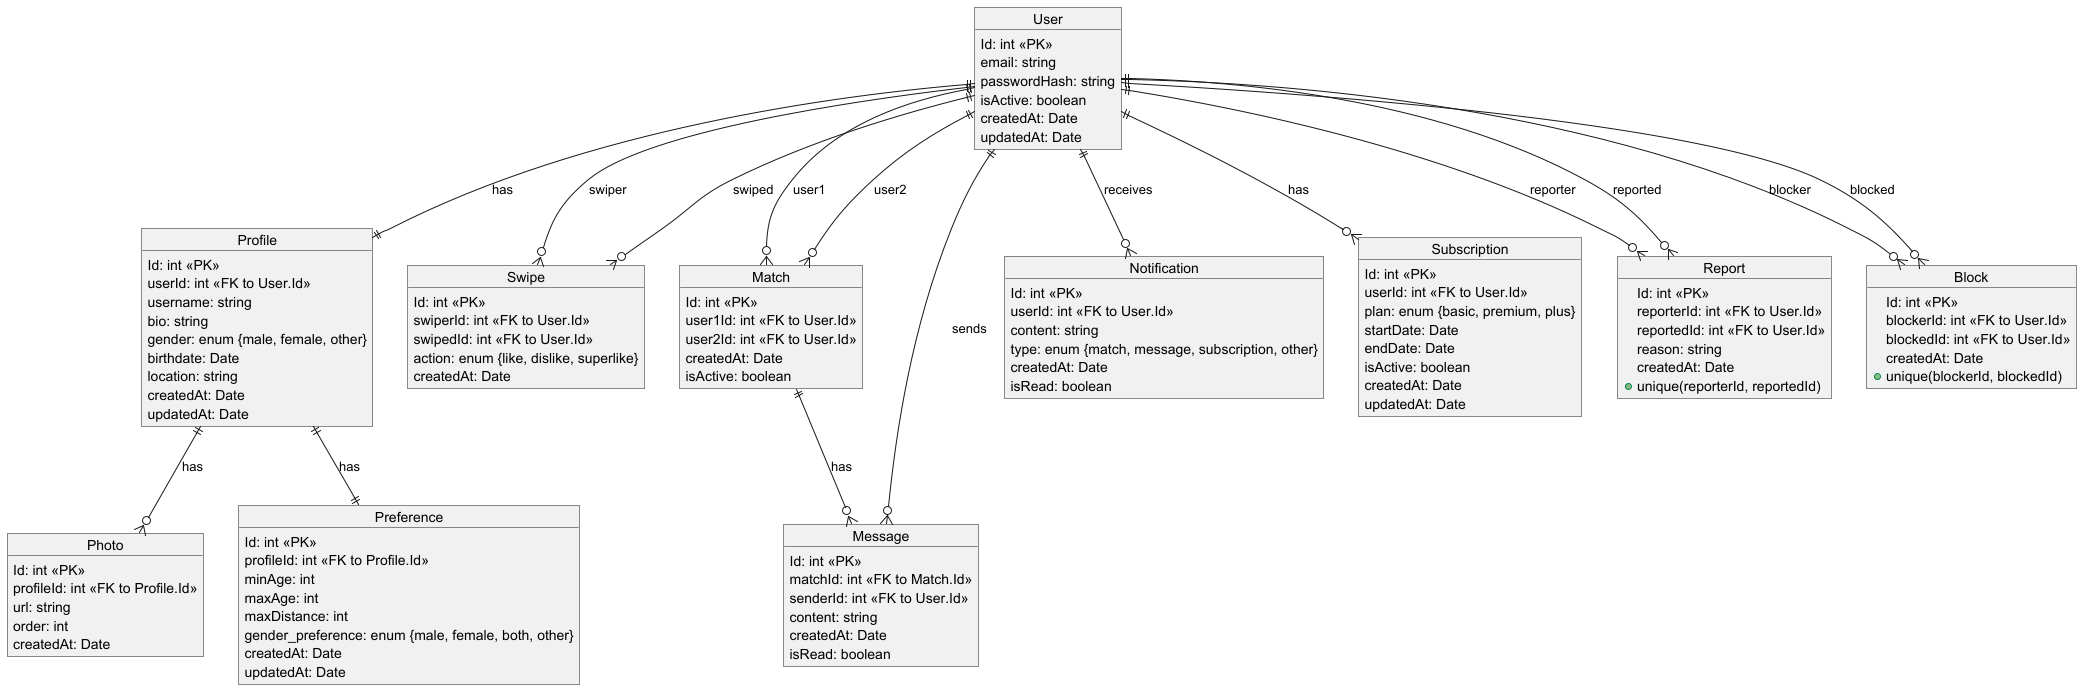

The diagram above was rendered by PlantUML. Its source (embedded in the PNG):
@startuml database_design

object User {
  Id: int <<PK>>
  email: string
  passwordHash: string
  isActive: boolean
  createdAt: Date
  updatedAt: Date
}

object Profile {
  Id: int <<PK>>
  userId: int <<FK to User.Id>>
  username: string
  bio: string
  gender: enum {male, female, other}
  birthdate: Date
  location: string
  createdAt: Date
  updatedAt: Date
}

object Photo {
  Id: int <<PK>>
  profileId: int <<FK to Profile.Id>>
  url: string
  order: int
  createdAt: Date
}

object Preference {
  Id: int <<PK>>
  profileId: int <<FK to Profile.Id>>
  minAge: int
  maxAge: int
  maxDistance: int
  gender_preference: enum {male, female, both, other}
  createdAt: Date
  updatedAt: Date
}

object Swipe {
  Id: int <<PK>>
  swiperId: int <<FK to User.Id>>
  swipedId: int <<FK to User.Id>>
  action: enum {like, dislike, superlike}
  createdAt: Date
}

object Match {
  Id: int <<PK>>
  user1Id: int <<FK to User.Id>>
  user2Id: int <<FK to User.Id>>
  createdAt: Date
  isActive: boolean
}

object Message {
  Id: int <<PK>>
  matchId: int <<FK to Match.Id>>
  senderId: int <<FK to User.Id>>
  content: string
  createdAt: Date
  isRead: boolean
}

object Notification {
  Id: int <<PK>>
  userId: int <<FK to User.Id>>
  content: string
  type: enum {match, message, subscription, other}
  createdAt: Date
  isRead: boolean
}

object Subscription {
  Id: int <<PK>>
  userId: int <<FK to User.Id>>
  plan: enum {basic, premium, plus}
  startDate: Date
  endDate: Date
  isActive: boolean
  createdAt: Date
  updatedAt: Date
}

object Report {
  Id: int <<PK>>
  reporterId: int <<FK to User.Id>>
  reportedId: int <<FK to User.Id>>
  reason: string
  createdAt: Date
  + unique(reporterId, reportedId)
}

object Block {
  Id: int <<PK>>
  blockerId: int <<FK to User.Id>>
  blockedId: int <<FK to User.Id>>
  createdAt: Date
  + unique(blockerId, blockedId)
}

' Các mối quan hệ
User ||--|| Profile : has
Profile ||--|| Preference : has
Profile ||--o{ Photo : has

User ||--o{ Swipe : "swiper"
User ||--o{ Swipe : "swiped"

User ||--o{ Match : "user1"
User ||--o{ Match : "user2"

Match ||--o{ Message : has
User ||--o{ Message : sends

User ||--o{ Notification : receives
User ||--o{ Subscription : has

User ||--o{ Report : "reporter"
User ||--o{ Report : "reported"

User ||--o{ Block : "blocker"
User ||--o{ Block : "blocked"

@enduml